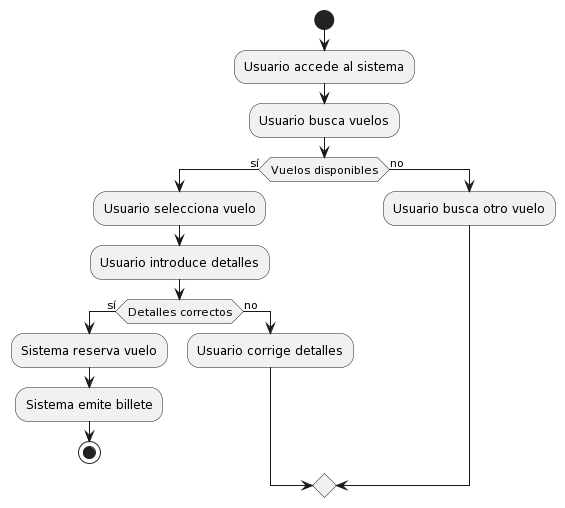

The diagram above was rendered by PlantUML. Its source (embedded in the PNG):
@startuml
start
:Usuario accede al sistema;
:Usuario busca vuelos;
if (Vuelos disponibles) then (sí)
    :Usuario selecciona vuelo;
    :Usuario introduce detalles;
    if (Detalles correctos) then (sí)
        :Sistema reserva vuelo;
        :Sistema emite billete;
        stop
    else (no)
        :Usuario corrige detalles;
    endif
else (no)
    :Usuario busca otro vuelo;
endif
@enduml